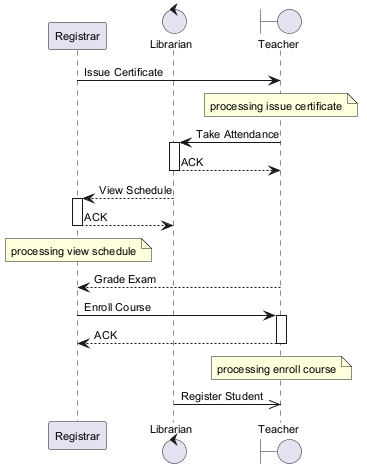

The diagram above was rendered by PlantUML. Its source (embedded in the PNG):
@startuml
skinparam backgroundColor #FFFFFF
skinparam classBackgroundColor #F1F8E9
skinparam classBorderColor #33691E
skinparam defaultFontSize 11
participant "Registrar" as R
control "Librarian" as L
boundary "Teacher" as T
R -> T : Issue Certificate
note over T : processing issue certificate
T -> L : Take Attendance
activate L
L --> T : ACK
deactivate L
L --> R : View Schedule
activate R
R --> L : ACK
deactivate R
note over R : processing view schedule
T --> R : Grade Exam
R -> T : Enroll Course
activate T
T --> R : ACK
deactivate T
note over T : processing enroll course
L ->> T : Register Student
@enduml